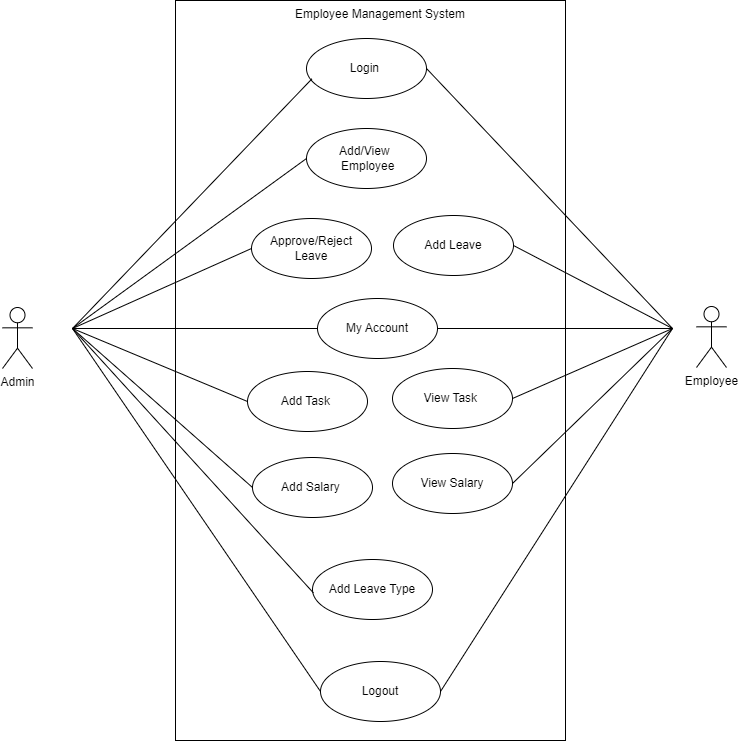

The diagram above was exported from draw.io. Its source (the exported page's mxGraphModel, read from the mxfile embedded in the PNG):
<mxGraphModel dx="1623" dy="856" grid="1" gridSize="10" guides="1" tooltips="1" connect="1" arrows="1" fold="1" page="1" pageScale="1" pageWidth="827" pageHeight="1169" math="0" shadow="0">
  <root>
    <mxCell id="0" />
    <mxCell id="1" parent="0" />
    <mxCell id="9IPaRKAsTYbbkbORtt6L-1" value="" style="rounded=0;whiteSpace=wrap;html=1;" parent="1" vertex="1">
      <mxGeometry x="223" y="152" width="390" height="740" as="geometry" />
    </mxCell>
    <mxCell id="9IPaRKAsTYbbkbORtt6L-2" value="Add/View&amp;nbsp;&lt;br&gt;&amp;nbsp;Employee" style="ellipse;whiteSpace=wrap;html=1;" parent="1" vertex="1">
      <mxGeometry x="354" y="280" width="120" height="60" as="geometry" />
    </mxCell>
    <mxCell id="9IPaRKAsTYbbkbORtt6L-3" value="Add Leave" style="ellipse;whiteSpace=wrap;html=1;" parent="1" vertex="1">
      <mxGeometry x="441" y="367" width="120" height="60" as="geometry" />
    </mxCell>
    <mxCell id="9IPaRKAsTYbbkbORtt6L-4" value="Approve/Reject Leave" style="ellipse;whiteSpace=wrap;html=1;" parent="1" vertex="1">
      <mxGeometry x="299" y="370" width="120" height="60" as="geometry" />
    </mxCell>
    <mxCell id="9IPaRKAsTYbbkbORtt6L-5" value="My Account" style="ellipse;whiteSpace=wrap;html=1;" parent="1" vertex="1">
      <mxGeometry x="365" y="450" width="120" height="60" as="geometry" />
    </mxCell>
    <mxCell id="9IPaRKAsTYbbkbORtt6L-6" value="Login&amp;nbsp;" style="ellipse;whiteSpace=wrap;html=1;" parent="1" vertex="1">
      <mxGeometry x="354" y="190" width="120" height="60" as="geometry" />
    </mxCell>
    <mxCell id="9IPaRKAsTYbbkbORtt6L-7" value="Add Task&amp;nbsp;" style="ellipse;whiteSpace=wrap;html=1;" parent="1" vertex="1">
      <mxGeometry x="295" y="523" width="120" height="60" as="geometry" />
    </mxCell>
    <mxCell id="9IPaRKAsTYbbkbORtt6L-8" value="Add Salary&amp;nbsp;" style="ellipse;whiteSpace=wrap;html=1;" parent="1" vertex="1">
      <mxGeometry x="300" y="609" width="120" height="60" as="geometry" />
    </mxCell>
    <mxCell id="9IPaRKAsTYbbkbORtt6L-9" value="Admin" style="shape=umlActor;verticalLabelPosition=bottom;verticalAlign=top;html=1;outlineConnect=0;" parent="1" vertex="1">
      <mxGeometry x="50" y="459" width="30" height="61" as="geometry" />
    </mxCell>
    <mxCell id="9IPaRKAsTYbbkbORtt6L-10" value="Employee" style="shape=umlActor;verticalLabelPosition=bottom;verticalAlign=top;html=1;outlineConnect=0;" parent="1" vertex="1">
      <mxGeometry x="744" y="458" width="30" height="61" as="geometry" />
    </mxCell>
    <mxCell id="9IPaRKAsTYbbkbORtt6L-18" value="" style="endArrow=none;html=1;rounded=0;entryX=0;entryY=0.5;entryDx=0;entryDy=0;" parent="1" target="9IPaRKAsTYbbkbORtt6L-2" edge="1">
      <mxGeometry width="50" height="50" relative="1" as="geometry">
        <mxPoint x="120" y="480" as="sourcePoint" />
        <mxPoint x="170" y="360" as="targetPoint" />
      </mxGeometry>
    </mxCell>
    <mxCell id="9IPaRKAsTYbbkbORtt6L-19" value="" style="endArrow=none;html=1;rounded=0;entryX=0;entryY=0.5;entryDx=0;entryDy=0;" parent="1" target="9IPaRKAsTYbbkbORtt6L-4" edge="1">
      <mxGeometry width="50" height="50" relative="1" as="geometry">
        <mxPoint x="120" y="480" as="sourcePoint" />
        <mxPoint x="280" y="210" as="targetPoint" />
      </mxGeometry>
    </mxCell>
    <mxCell id="9IPaRKAsTYbbkbORtt6L-20" value="" style="endArrow=none;html=1;rounded=0;entryX=0;entryY=0.5;entryDx=0;entryDy=0;" parent="1" target="9IPaRKAsTYbbkbORtt6L-8" edge="1">
      <mxGeometry width="50" height="50" relative="1" as="geometry">
        <mxPoint x="120" y="480" as="sourcePoint" />
        <mxPoint x="190" y="420" as="targetPoint" />
      </mxGeometry>
    </mxCell>
    <mxCell id="9IPaRKAsTYbbkbORtt6L-21" value="" style="endArrow=none;html=1;rounded=0;entryX=0;entryY=0.5;entryDx=0;entryDy=0;" parent="1" target="9IPaRKAsTYbbkbORtt6L-7" edge="1">
      <mxGeometry width="50" height="50" relative="1" as="geometry">
        <mxPoint x="120" y="480" as="sourcePoint" />
        <mxPoint x="280" y="639" as="targetPoint" />
        <Array as="points" />
      </mxGeometry>
    </mxCell>
    <mxCell id="9IPaRKAsTYbbkbORtt6L-22" value="" style="endArrow=none;html=1;rounded=0;entryX=0.045;entryY=0.673;entryDx=0;entryDy=0;entryPerimeter=0;" parent="1" target="9IPaRKAsTYbbkbORtt6L-6" edge="1">
      <mxGeometry width="50" height="50" relative="1" as="geometry">
        <mxPoint x="120" y="480" as="sourcePoint" />
        <mxPoint x="290" y="649" as="targetPoint" />
      </mxGeometry>
    </mxCell>
    <mxCell id="9IPaRKAsTYbbkbORtt6L-24" value="" style="endArrow=none;html=1;rounded=0;entryX=0;entryY=0.5;entryDx=0;entryDy=0;" parent="1" target="9IPaRKAsTYbbkbORtt6L-5" edge="1">
      <mxGeometry width="50" height="50" relative="1" as="geometry">
        <mxPoint x="120" y="480" as="sourcePoint" />
        <mxPoint x="590" y="400" as="targetPoint" />
      </mxGeometry>
    </mxCell>
    <mxCell id="9IPaRKAsTYbbkbORtt6L-27" value="" style="endArrow=none;html=1;rounded=0;exitX=1;exitY=0.5;exitDx=0;exitDy=0;" parent="1" source="9IPaRKAsTYbbkbORtt6L-3" edge="1">
      <mxGeometry width="50" height="50" relative="1" as="geometry">
        <mxPoint x="430" y="450" as="sourcePoint" />
        <mxPoint x="720" y="480" as="targetPoint" />
      </mxGeometry>
    </mxCell>
    <mxCell id="9IPaRKAsTYbbkbORtt6L-28" value="" style="endArrow=none;html=1;rounded=0;exitX=1;exitY=0.5;exitDx=0;exitDy=0;" parent="1" source="9IPaRKAsTYbbkbORtt6L-5" edge="1">
      <mxGeometry width="50" height="50" relative="1" as="geometry">
        <mxPoint x="440" y="460" as="sourcePoint" />
        <mxPoint x="720" y="480" as="targetPoint" />
      </mxGeometry>
    </mxCell>
    <mxCell id="9IPaRKAsTYbbkbORtt6L-29" value="" style="endArrow=none;html=1;rounded=0;exitX=1;exitY=0.5;exitDx=0;exitDy=0;" parent="1" source="h489zqBplUev7dLN2oAr-3" edge="1">
      <mxGeometry width="50" height="50" relative="1" as="geometry">
        <mxPoint x="390" y="650" as="sourcePoint" />
        <mxPoint x="720" y="480" as="targetPoint" />
      </mxGeometry>
    </mxCell>
    <mxCell id="9IPaRKAsTYbbkbORtt6L-30" value="" style="endArrow=none;html=1;rounded=0;exitX=1;exitY=0.5;exitDx=0;exitDy=0;" parent="1" source="9IPaRKAsTYbbkbORtt6L-6" edge="1">
      <mxGeometry width="50" height="50" relative="1" as="geometry">
        <mxPoint x="480" y="570" as="sourcePoint" />
        <mxPoint x="720" y="480" as="targetPoint" />
      </mxGeometry>
    </mxCell>
    <mxCell id="h489zqBplUev7dLN2oAr-3" value="View Task&amp;nbsp;" style="ellipse;whiteSpace=wrap;html=1;" vertex="1" parent="1">
      <mxGeometry x="440" y="520" width="120" height="60" as="geometry" />
    </mxCell>
    <mxCell id="h489zqBplUev7dLN2oAr-5" value="View Salary" style="ellipse;whiteSpace=wrap;html=1;" vertex="1" parent="1">
      <mxGeometry x="440" y="605" width="120" height="60" as="geometry" />
    </mxCell>
    <mxCell id="h489zqBplUev7dLN2oAr-6" value="" style="endArrow=none;html=1;rounded=0;exitX=1;exitY=0.5;exitDx=0;exitDy=0;" edge="1" parent="1" source="h489zqBplUev7dLN2oAr-5">
      <mxGeometry width="50" height="50" relative="1" as="geometry">
        <mxPoint x="570" y="580" as="sourcePoint" />
        <mxPoint x="720" y="480" as="targetPoint" />
      </mxGeometry>
    </mxCell>
    <mxCell id="h489zqBplUev7dLN2oAr-8" value="Add Leave Type" style="ellipse;whiteSpace=wrap;html=1;" vertex="1" parent="1">
      <mxGeometry x="360" y="711" width="120" height="60" as="geometry" />
    </mxCell>
    <mxCell id="h489zqBplUev7dLN2oAr-9" value="" style="endArrow=none;html=1;rounded=0;entryX=0.007;entryY=0.555;entryDx=0;entryDy=0;entryPerimeter=0;" edge="1" parent="1" target="h489zqBplUev7dLN2oAr-8">
      <mxGeometry width="50" height="50" relative="1" as="geometry">
        <mxPoint x="120" y="480" as="sourcePoint" />
        <mxPoint x="300" y="760" as="targetPoint" />
      </mxGeometry>
    </mxCell>
    <mxCell id="h489zqBplUev7dLN2oAr-14" value="" style="endArrow=none;html=1;rounded=0;entryX=0;entryY=0.5;entryDx=0;entryDy=0;" edge="1" parent="1" target="h489zqBplUev7dLN2oAr-15">
      <mxGeometry width="50" height="50" relative="1" as="geometry">
        <mxPoint x="120" y="480" as="sourcePoint" />
        <mxPoint x="260" y="770" as="targetPoint" />
      </mxGeometry>
    </mxCell>
    <mxCell id="h489zqBplUev7dLN2oAr-15" value="Logout" style="ellipse;whiteSpace=wrap;html=1;" vertex="1" parent="1">
      <mxGeometry x="368" y="813" width="120" height="60" as="geometry" />
    </mxCell>
    <mxCell id="h489zqBplUev7dLN2oAr-17" value="" style="endArrow=none;html=1;rounded=0;exitX=1;exitY=0.5;exitDx=0;exitDy=0;" edge="1" parent="1" source="h489zqBplUev7dLN2oAr-15">
      <mxGeometry width="50" height="50" relative="1" as="geometry">
        <mxPoint x="570" y="645" as="sourcePoint" />
        <mxPoint x="720" y="480" as="targetPoint" />
      </mxGeometry>
    </mxCell>
    <mxCell id="h489zqBplUev7dLN2oAr-18" value="Employee Management System" style="text;html=1;strokeColor=none;fillColor=none;align=center;verticalAlign=middle;whiteSpace=wrap;rounded=0;" vertex="1" parent="1">
      <mxGeometry x="338" y="152" width="180" height="28" as="geometry" />
    </mxCell>
  </root>
</mxGraphModel>